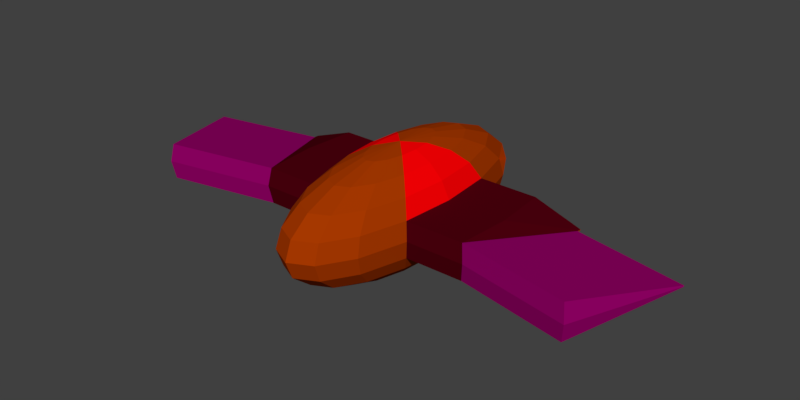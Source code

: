 # Source: Enemy2.blend  (saved by Blender 2.79.0; exported with 4.5.12 LTS)
import bpy
from mathutils import Matrix  # noqa: F401  (used for matrix-valued properties, if any)

bpy.ops.wm.read_factory_settings(use_empty=True)
scene = bpy.context.scene
scene.name = 'Scene'

# ---- collections
col_collection_1 = bpy.data.collections.new('Collection 1'); scene.collection.children.link(col_collection_1)

# ---- materials (node trees are filled in below, after node groups)
mat_material_001 = bpy.data.materials.new('Material.001')
mat_material_001.alpha_threshold = 0.0
mat_material_001.use_transparent_shadow = False
mat_material_001.diffuse_color = (0.3844, 0.04003, 0.0, 1.0)
mat_material_001.roughness = 0.5
mat_material = bpy.data.materials.new('Material')
mat_material.alpha_threshold = 0.0
mat_material.use_transparent_shadow = False
mat_material.diffuse_color = (0.3032, 0.0, 0.1371, 1.0)
mat_material.roughness = 0.5
mat_material_002 = bpy.data.materials.new('Material.002')
mat_material_002.alpha_threshold = 0.0
mat_material_002.use_transparent_shadow = False
mat_material_002.diffuse_color = (0.07654, 0.0, 0.004618, 1.0)
mat_material_002.roughness = 0.5
mat_material_003 = bpy.data.materials.new('Material.003')
mat_material_003.alpha_threshold = 0.0
mat_material_003.use_transparent_shadow = False
mat_material_003.diffuse_color = (1.0, 0.0, 0.00134, 1.0)
mat_material_003.roughness = 0.5

# ---- material node trees

# ---- world
world_world = bpy.data.worlds.new('World'); scene.world = world_world
world_world.color = (0.05088, 0.05088, 0.05088)
world_world.use_sun_shadow = False
world_world.sun_shadow_jitter_overblur = 0.0
world_world.cycles.sampling_method = 'MANUAL'

# ---- meshes
me_sphere = bpy.data.meshes.new('Sphere')
me_sphere.from_pydata([(0.0, 0.309, 0.9511), (0.0, 0.5878, 0.809), (0.0, 0.809, 0.5878), (0.0, 0.9511, 0.309), (0.0, 1.0, -4.371e-08), (0.0, 0.9511, -0.309), (0.0, 0.809, -0.5878), (0.0, 0.5878, -0.809), (0.0, 0.309, -0.9511), (-2.657, 0.3526, -0.01247), (-2.659, 0.3518, -5.23e-10), (-2.657, 0.3526, 0.01247), (-2.659, 0.3827, -5.23e-10), (-2.657, 0.3819, 0.01247), (-2.66, 0.3672, 0.01247), (-2.66, 0.3672, -0.01247), (-1.879, 0.364, -0.309), (-1.924, 0.3827, -1.296e-08), (-1.879, 0.364, 0.309), (-1.951, 1.169e-07, -0.309), (-1.951, 2.747e-08, 0.309), (-1.879, -0.364, -0.309), (-1.924, -0.3827, -1.296e-08), (-1.879, -0.364, 0.309), (-6.157e-08, -0.309, 0.9511), (-1.584e-07, -0.5878, 0.809), (-2.329e-07, -0.809, 0.5878), (-2.031e-07, -0.9511, 0.309), (-2.329e-07, -1.0, -4.371e-08), (-2.627e-07, -0.9511, -0.309), (-2.329e-07, -0.809, -0.5878), (-2.18e-07, -0.5878, -0.809), (-9.882e-08, -0.309, -0.9511), (-0.1183, -0.2855, 0.9511), (-0.2249, -0.543, 0.809), (-0.3096, -0.7474, 0.5878), (-0.364, -0.8787, 0.309), (-0.3827, -0.9239, -4.371e-08), (-0.364, -0.8787, -0.309), (-0.3096, -0.7474, -0.5878), (-0.2249, -0.543, -0.809), (-0.1183, -0.2855, -0.9511), (-0.2185, -0.2185, 0.9511), (-0.4156, -0.4156, 0.809), (-0.5721, -0.5721, 0.5878), (-0.6725, -0.6725, 0.309), (-0.7071, -0.7071, -4.371e-08), (-0.6725, -0.6725, -0.309), (-0.5721, -0.5721, -0.5878), (-0.4156, -0.4156, -0.809), (-0.2185, -0.2185, -0.9511), (0.0, -3.258e-07, -1.0), (-3.01e-07, -4.505e-07, 1.0), (-0.2855, -0.1183, 0.9511), (-0.543, -0.2249, 0.809), (-0.7474, -0.3096, 0.5878), (-0.8787, -0.364, 0.309), (-0.9239, -0.3827, -4.371e-08), (-0.8787, -0.364, -0.309), (-0.7474, -0.3096, -0.5878), (-0.543, -0.2249, -0.809), (-0.2855, -0.1183, -0.9511), (-0.309, -2.111e-07, 0.9511), (-0.5878, -6.951e-08, 0.809), (-0.809, 4.999e-09, 0.5878), (-0.9511, -2.48e-08, 0.309), (-2.657, 0.3819, -0.01247), (-0.9511, 6.46e-08, -0.309), (-0.809, 4.999e-09, -0.5878), (-0.5878, -9.902e-09, -0.809), (-0.309, -1.813e-07, -0.9511), (-0.2855, 0.1183, 0.9511), (-0.543, 0.2249, 0.809), (-0.7474, 0.3096, 0.5878), (-0.8787, 0.364, 0.309), (-0.9239, 0.3827, -4.371e-08), (-0.8787, 0.364, -0.309), (-0.7474, 0.3096, -0.5878), (-0.543, 0.2249, -0.809), (-0.2855, 0.1183, -0.9511), (-0.2185, 0.2185, 0.9511), (-0.4156, 0.4156, 0.809), (-0.5721, 0.5721, 0.5878), (-0.6725, 0.6725, 0.309), (-0.7071, 0.7071, -4.371e-08), (-0.6725, 0.6725, -0.309), (-0.5721, 0.5721, -0.5878), (-0.4156, 0.4156, -0.809), (-0.2185, 0.2185, -0.9511), (-0.1183, 0.2855, 0.9511), (-0.2249, 0.543, 0.809), (-0.3096, 0.7474, 0.5878), (-0.364, 0.8787, 0.309), (-0.3827, 0.9239, -4.371e-08), (-0.364, 0.8787, -0.309), (-0.3096, 0.7474, -0.5878), (-0.2249, 0.543, -0.809), (-0.1183, 0.2855, -0.9511), (-3.783, -0.5197, -0.309), (-4.561, 0.1968, -0.01247), (-4.561, 0.1968, 0.01247), (-4.563, 0.196, -5.23e-10), (-3.828, -0.5384, -1.296e-08), (-3.783, -0.5197, 0.309), (-0.4639, 0.6226, 0.2507), (-0.4985, 0.6572, -0.05832), (-0.1554, 0.8287, 0.2507), (-0.1741, 0.8739, -0.05832), (-0.6898, 0.6898, 0.1545), (-0.4812, 0.6399, 0.09619), (-0.6028, 0.6821, -0.02916), (-0.5682, 0.6475, 0.2799), (-0.6985, 0.6985, 0.07725), (-0.4899, 0.6485, 0.01893), (-0.5507, 0.6696, -0.04374), (-0.6204, 0.66, 0.2944), (-0.6812, 0.6812, 0.2318), (-0.4726, 0.6312, 0.1734), (-0.655, 0.6946, -0.01458), (-0.5161, 0.635, 0.2653), (-0.5334, 0.6523, 0.1108), (-0.6377, 0.6773, 0.1399), (-0.5942, 0.6735, 0.04809), (-0.5769, 0.6562, 0.2026), (-0.629, 0.6687, 0.2172), (-0.6463, 0.686, 0.06267), (-0.542, 0.661, 0.03351), (-0.5247, 0.6437, 0.188), (-0.637, 0.6114, 0.1059), (-0.5848, 0.5989, 0.09133), (-0.5762, 0.5903, 0.1686), (-0.5327, 0.5864, 0.07675), (-0.5935, 0.6076, 0.01407), (-0.6283, 0.6028, 0.1832), (-0.6456, 0.6201, 0.02865), (-0.5413, 0.5951, -0.0005066), (-0.524, 0.5778, 0.154)], [], [(18, 17, 12, 13), (11, 10, 101, 100), (20, 18, 13, 14), (17, 16, 66, 12), (57, 56, 23, 22), (75, 76, 16, 17), (67, 58, 21, 19), (56, 65, 20, 23), (23, 20, 14, 11), (19, 21, 9, 15), (16, 19, 15, 66), (22, 23, 103, 102), (27, 26, 35, 36), (24, 52, 33), (31, 30, 39, 40), (28, 27, 36, 37), (25, 24, 33, 34), (32, 31, 40, 41), (29, 28, 37, 38), (26, 25, 34, 35), (51, 32, 41), (30, 29, 38, 39), (51, 41, 50), (39, 38, 47, 48), (36, 35, 44, 45), (33, 52, 42), (40, 39, 48, 49), (37, 36, 45, 46), (34, 33, 42, 43), (41, 40, 49, 50), (38, 37, 46, 47), (35, 34, 43, 44), (47, 46, 57, 58), (44, 43, 54, 55), (51, 50, 61), (48, 47, 58, 59), (45, 44, 55, 56), (42, 52, 53), (49, 48, 59, 60), (46, 45, 56, 57), (43, 42, 53, 54), (50, 49, 60, 61), (54, 53, 62, 63), (61, 60, 69, 70), (58, 57, 22, 21), (55, 54, 63, 64), (51, 61, 70), (59, 58, 67, 68), (56, 55, 64, 65), (53, 52, 62), (60, 59, 68, 69), (74, 75, 17, 18), (76, 67, 19, 16), (63, 62, 71, 72), (70, 69, 78, 79), (65, 74, 18, 20), (64, 63, 72, 73), (51, 70, 79), (68, 67, 76, 77), (65, 64, 73, 74), (62, 52, 71), (69, 68, 77, 78), (71, 52, 80), (78, 77, 86, 87), (75, 74, 83, 116, 108, 112, 84), (72, 71, 80, 81), (79, 78, 87, 88), (76, 75, 84, 85), (73, 72, 81, 82), (51, 79, 88), (77, 76, 85, 86), (74, 73, 82, 83), (86, 85, 94, 95), (83, 82, 91, 92), (80, 52, 89), (87, 86, 95, 96), (92, 93, 107, 106), (81, 80, 89, 90), (88, 87, 96, 97), (85, 84, 93, 94), (82, 81, 90, 91), (51, 88, 97), (91, 90, 1, 2), (51, 97, 8), (95, 94, 5, 6), (92, 91, 2, 3), (89, 52, 0), (96, 95, 6, 7), (93, 92, 3, 4), (90, 89, 0, 1), (97, 96, 7, 8), (94, 93, 4, 5), (9, 10, 11, 14, 13, 12, 66, 15), (98, 102, 101, 99), (102, 103, 100, 101), (23, 11, 100, 103), (10, 9, 99, 101), (21, 22, 102, 98), (9, 21, 98, 99), (105, 113, 109, 117, 104, 106, 107), (93, 84, 118, 110, 114, 105, 107), (83, 92, 106, 104, 119, 111, 115), (127, 119, 104, 117), (126, 120, 109, 113), (123, 127, 136, 130), (124, 115, 111, 123), (122, 125, 134, 132), (108, 116, 124, 121), (116, 83, 115, 124), (118, 125, 122, 110), (84, 112, 125, 118), (112, 108, 121, 125), (114, 126, 113, 105), (110, 122, 126, 114), (127, 120, 131, 136), (120, 127, 117, 109), (125, 121, 128, 134), (123, 111, 119, 127), (134, 128, 129, 132), (128, 133, 130, 129), (132, 129, 131, 135), (129, 130, 136, 131), (121, 124, 133, 128), (120, 126, 135, 131), (124, 123, 130, 133), (126, 122, 132, 135)])
me_sphere.polygons.foreach_set('material_index', [2, 0, 2, 2, 2, 2, 2, 2, 2, 2, 2, 1, 0, 0, 0, 0, 0, 0, 0, 0, 0, 0, 0, 0, 0, 0, 0, 0, 0, 0, 0, 0, 0, 0, 0, 0, 0, 0, 0, 0, 0, 0, 3, 0, 2, 3, 0, 0, 3, 3, 0, 2, 2, 3, 0, 2, 3, 0, 0, 3, 3, 0, 0, 0, 0, 0, 0, 0, 0, 0, 0, 0, 0, 0, 0, 0, 0, 0, 0, 0, 0, 0, 0, 0, 0, 0, 0, 0, 0, 0, 0, 0, 0, 1, 1, 1, 0, 1, 1, 0, 0, 0, 0, 0, 0, 0, 0, 0, 0, 0, 0, 0, 0, 0, 0, 0, 0, 0, 2, 2, 2, 2, 0, 0, 0, 0])
me_sphere.materials.append(mat_material_001)
me_sphere.materials.append(mat_material)
me_sphere.materials.append(mat_material_002)
me_sphere.materials.append(mat_material_003)
me_sphere.use_remesh_preserve_volume = False
me_sphere.use_remesh_preserve_attributes = False
me_sphere.use_mirror_vertex_groups = False
me_sphere.update()

# ---- objects
ob_sphere = bpy.data.objects.new('Sphere', me_sphere)

# ---- transforms, parenting, visibility, modifiers, constraints
ob_sphere.location = (0.0, 0.0, 0.0)
ob_sphere.scale = (1.0, 2.5, 1.0)
ob_sphere.lineart.crease_threshold = 0.0
_m = ob_sphere.modifiers.new('Mirror', 'MIRROR')

# ---- collection membership
col_collection_1.objects.link(ob_sphere)

# ---- scene / render settings (as saved in the file)
scene.frame_start = 1; scene.frame_end = 250; scene.frame_set(1)
scene.render.engine = 'BLENDER_EEVEE_NEXT'
scene.render.resolution_x = 128
scene.render.resolution_y = 64
scene.render.dither_intensity = 0.0
scene.render.use_stamp_time = False
scene.render.use_stamp_date = False
scene.render.use_stamp_frame = False
scene.render.use_stamp_camera = False
scene.render.use_stamp_scene = False
scene.render.use_stamp_filename = False
scene.render.use_stamp_render_time = False
scene.render.stamp_background = (0.0, 0.0, 0.0, 0.0)
scene.cycles.use_denoising = False
scene.cycles.samples = 128
scene.cycles.sampling_pattern = 'TABULATED_SOBOL'
scene.cycles.light_sampling_threshold = 0.0
scene.cycles.use_adaptive_sampling = False
scene.cycles.use_light_tree = False
scene.cycles.blur_glossy = 0.0
scene.cycles.sample_clamp_indirect = 0.0
scene.view_settings.view_transform = 'Standard'
bpy.context.view_layer.update()

# ---- added for rendering (the .blend has no active camera and no usable light): camera, sun
cam_auto = bpy.data.cameras.new('AutoCamera')
cam_auto.lens = 50.0
cam_auto.sensor_width = 36.0
cam_auto.clip_end = 1000.0
ob_auto_camera = bpy.data.objects.new('AutoCamera', cam_auto)
scene.collection.objects.link(ob_auto_camera)
ob_auto_camera.location = (9.80418, -11.765, 7.84335)
ob_auto_camera.rotation_euler = (1.09748, -7.21219e-08, 0.694738)
scene.camera = ob_auto_camera
light_auto_sun = bpy.data.lights.new('AutoSun', 'SUN')
light_auto_sun.energy = 3.0
light_auto_sun.angle = 0.0523599
ob_auto_sun = bpy.data.objects.new('AutoSun', light_auto_sun)
scene.collection.objects.link(ob_auto_sun)
ob_auto_sun.rotation_euler = (0.872665, 0.174533, 0.523599)
bpy.context.view_layer.update()

